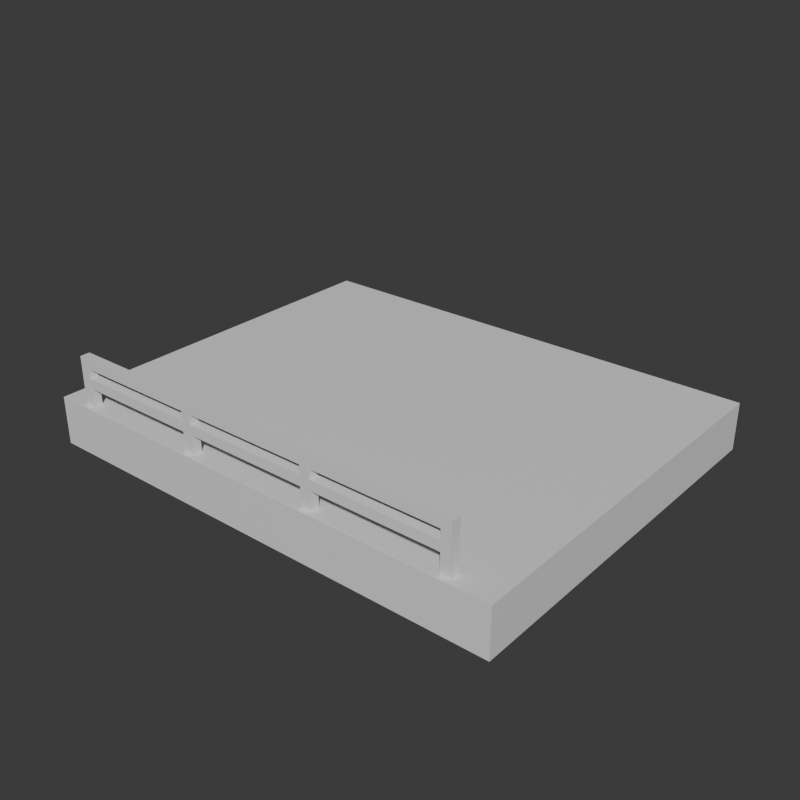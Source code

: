 # Source: Stage_Building_Amusement_Top_01.blend  (saved by Blender 5.2.45; exported with 4.5.12 LTS)
import bpy
from mathutils import Matrix  # noqa: F401  (used for matrix-valued properties, if any)

bpy.ops.wm.read_factory_settings(use_empty=True)
scene = bpy.context.scene
scene.name = 'Scene'

# ---- collections
col_collection = bpy.data.collections.new('Collection'); scene.collection.children.link(col_collection)

# ---- materials (node trees are filled in below, after node groups)
mat_concrete = bpy.data.materials.new('Concrete')
mat_concrete.diffuse_color = (0.6, 0.6, 0.6, 1.0)
mat_metal = bpy.data.materials.new('Metal')
mat_metal.diffuse_color = (0.3, 0.3, 0.35, 1.0)
mat_rebar = bpy.data.materials.new('Rebar')
mat_rebar.diffuse_color = (0.15, 0.25, 0.6, 1.0)

# ---- material node trees
mat_concrete.use_nodes = True; mat_concrete.node_tree.nodes.clear()
_N = mat_concrete.node_tree.nodes; _L = mat_concrete.node_tree.links
n0 = _N.new('ShaderNodeBsdfPrincipled'); n0.name = 'Principled BSDF'; n0.location = (-200, 100)
n0.inputs[10].default_value = 0.005
n1 = _N.new('ShaderNodeOutputMaterial'); n1.name = 'Material Output'; n1.location = (200, 100)
_L.new(n0.outputs[0], n1.inputs[0])
n1.is_active_output = True
mat_metal.use_nodes = True; mat_metal.node_tree.nodes.clear()
_N = mat_metal.node_tree.nodes; _L = mat_metal.node_tree.links
n0 = _N.new('ShaderNodeBsdfPrincipled'); n0.name = 'Principled BSDF'; n0.location = (-200, 100)
n0.inputs[10].default_value = 0.005
n1 = _N.new('ShaderNodeOutputMaterial'); n1.name = 'Material Output'; n1.location = (200, 100)
_L.new(n0.outputs[0], n1.inputs[0])
n1.is_active_output = True
mat_rebar.use_nodes = True; mat_rebar.node_tree.nodes.clear()
_N = mat_rebar.node_tree.nodes; _L = mat_rebar.node_tree.links
n0 = _N.new('ShaderNodeBsdfPrincipled'); n0.name = 'Principled BSDF'; n0.location = (-200, 100)
n0.inputs[10].default_value = 0.005
n1 = _N.new('ShaderNodeOutputMaterial'); n1.name = 'Material Output'; n1.location = (200, 100)
_L.new(n0.outputs[0], n1.inputs[0])
n1.is_active_output = True

# ---- world
world_world = bpy.data.worlds.new('World'); scene.world = world_world
world_world.use_nodes = True; world_world.node_tree.nodes.clear()
_N = world_world.node_tree.nodes; _L = world_world.node_tree.links
n0 = _N.new('ShaderNodeOutputWorld'); n0.name = 'World Output'; n0.location = (200, 100)
n1 = _N.new('ShaderNodeBackground'); n1.name = 'Background'; n1.location = (-200, 100)
n1.inputs[0].default_value = (0.05088, 0.05088, 0.05088, 1.0)
_L.new(n1.outputs[0], n0.inputs[0])
n0.is_active_output = True
world_world.color = (0.05088, 0.05088, 0.05088)
world_world.sun_shadow_jitter_overblur = 0.0

# ---- meshes
me_stage_building_amusement_top_01_concrete = bpy.data.meshes.new('Stage_Building_Amusement_Top_01_Concrete')
me_stage_building_amusement_top_01_concrete.from_pydata([(-20.0, -16.0, 3.2), (20.0, -16.0, 3.2), (-20.0, 16.0, 3.2), (20.0, 16.0, 3.2), (-20.0, -16.0, 4.0), (20.0, -16.0, 4.0), (-20.0, 16.0, 4.0), (20.0, 16.0, 4.0), (-20.0, -16.0, 0.0), (20.0, -16.0, 0.0), (-20.0, -15.6, 0.0), (20.0, -15.6, 0.0), (-20.0, -16.0, 3.2), (20.0, -16.0, 3.2), (-20.0, -15.6, 3.2), (20.0, -15.6, 3.2), (-20.0, -15.2, 0.0), (20.0, -15.2, 0.0), (-20.0, -14.8, 0.0), (20.0, -14.8, 0.0), (-20.0, -15.2, 3.2), (20.0, -15.2, 3.2), (-20.0, -14.8, 3.2), (20.0, -14.8, 3.2), (-20.0, -15.6, 0.0), (-19.6, -15.6, 0.0), (-20.0, -15.2, 0.0), (-19.6, -15.2, 0.0), (-20.0, -15.6, 3.2), (-19.6, -15.6, 3.2), (-20.0, -15.2, 3.2), (-19.6, -15.2, 3.2), (19.6, -15.6, 0.0), (20.0, -15.6, 0.0), (19.6, -15.2, 0.0), (20.0, -15.2, 0.0), (19.6, -15.6, 3.2), (20.0, -15.6, 3.2), (19.6, -15.2, 3.2), (20.0, -15.2, 3.2), (-20.0, 14.8, 0.0), (20.0, 14.8, 0.0), (-20.0, 15.2, 0.0), (20.0, 15.2, 0.0), (-20.0, 14.8, 3.2), (20.0, 14.8, 3.2), (-20.0, 15.2, 3.2), (20.0, 15.2, 3.2), (-20.0, 15.6, 0.0), (20.0, 15.6, 0.0), (-20.0, 16.0, 0.0), (20.0, 16.0, 0.0), (-20.0, 15.6, 3.2), (20.0, 15.6, 3.2), (-20.0, 16.0, 3.2), (20.0, 16.0, 3.2), (-20.0, 15.2, 0.0), (-19.6, 15.2, 0.0), (-20.0, 15.6, 0.0), (-19.6, 15.6, 0.0), (-20.0, 15.2, 3.2), (-19.6, 15.2, 3.2), (-20.0, 15.6, 3.2), (-19.6, 15.6, 3.2), (19.6, 15.2, 0.0), (20.0, 15.2, 0.0), (19.6, 15.6, 0.0), (20.0, 15.6, 0.0), (19.6, 15.2, 3.2), (20.0, 15.2, 3.2), (19.6, 15.6, 3.2), (20.0, 15.6, 3.2), (-20.0, -14.8, 0.0), (-19.6, -14.8, 0.0), (-20.0, 14.8, 0.0), (-19.6, 14.8, 0.0), (-20.0, -14.8, 3.2), (-19.6, -14.8, 3.2), (-20.0, 14.8, 3.2), (-19.6, 14.8, 3.2), (-19.2, -14.8, 0.0), (-18.8, -14.8, 0.0), (-19.2, 14.8, 0.0), (-18.8, 14.8, 0.0), (-19.2, -14.8, 3.2), (-18.8, -14.8, 3.2), (-19.2, 14.8, 3.2), (-18.8, 14.8, 3.2), (-19.6, -14.8, 0.0), (-19.2, -14.8, 0.0), (-19.6, -14.4, 0.0), (-19.2, -14.4, 0.0), (-19.6, -14.8, 3.2), (-19.2, -14.8, 3.2), (-19.6, -14.4, 3.2), (-19.2, -14.4, 3.2), (-19.6, 14.4, 0.0), (-19.2, 14.4, 0.0), (-19.6, 14.8, 0.0), (-19.2, 14.8, 0.0), (-19.6, 14.4, 3.2), (-19.2, 14.4, 3.2), (-19.6, 14.8, 3.2), (-19.2, 14.8, 3.2), (18.8, -14.8, 0.0), (19.2, -14.8, 0.0), (18.8, 14.8, 0.0), (19.2, 14.8, 0.0), (18.8, -14.8, 3.2), (19.2, -14.8, 3.2), (18.8, 14.8, 3.2), (19.2, 14.8, 3.2), (19.6, -14.8, 0.0), (20.0, -14.8, 0.0), (19.6, 14.8, 0.0), (20.0, 14.8, 0.0), (19.6, -14.8, 3.2), (20.0, -14.8, 3.2), (19.6, 14.8, 3.2), (20.0, 14.8, 3.2), (19.2, -14.8, 0.0), (19.6, -14.8, 0.0), (19.2, -14.4, 0.0), (19.6, -14.4, 0.0), (19.2, -14.8, 3.2), (19.6, -14.8, 3.2), (19.2, -14.4, 3.2), (19.6, -14.4, 3.2), (19.2, 14.4, 0.0), (19.6, 14.4, 0.0), (19.2, 14.8, 0.0), (19.6, 14.8, 0.0), (19.2, 14.4, 3.2), (19.6, 14.4, 3.2), (19.2, 14.8, 3.2), (19.6, 14.8, 3.2), (-7.2, -5.6, 0.0), (-5.6, -5.6, 0.0), (-7.2, -4.0, 0.0), (-5.6, -4.0, 0.0), (-7.2, -5.6, 3.2), (-5.6, -5.6, 3.2), (-7.2, -4.0, 3.2), (-5.6, -4.0, 3.2), (-7.2, 4.8, 0.0), (-5.6, 4.8, 0.0), (-7.2, 6.4, 0.0), (-5.6, 6.4, 0.0), (-7.2, 4.8, 3.2), (-5.6, 4.8, 3.2), (-7.2, 6.4, 3.2), (-5.6, 6.4, 3.2), (5.6, -5.6, 0.0), (7.2, -5.6, 0.0), (5.6, -4.0, 0.0), (7.2, -4.0, 0.0), (5.6, -5.6, 3.2), (7.2, -5.6, 3.2), (5.6, -4.0, 3.2), (7.2, -4.0, 3.2), (5.6, 4.8, 0.0), (7.2, 4.8, 0.0), (5.6, 6.4, 0.0), (7.2, 6.4, 0.0), (5.6, 4.8, 3.2), (7.2, 4.8, 3.2), (5.6, 6.4, 3.2), (7.2, 6.4, 3.2)], [], [(0, 2, 3, 1), (4, 5, 7, 6), (0, 1, 5, 4), (2, 6, 7, 3), (0, 4, 6, 2), (1, 3, 7, 5), (8, 10, 11, 9), (12, 13, 15, 14), (8, 9, 13, 12), (10, 14, 15, 11), (8, 12, 14, 10), (9, 11, 15, 13), (16, 18, 19, 17), (20, 21, 23, 22), (16, 17, 21, 20), (18, 22, 23, 19), (16, 20, 22, 18), (17, 19, 23, 21), (24, 26, 27, 25), (28, 29, 31, 30), (24, 25, 29, 28), (26, 30, 31, 27), (24, 28, 30, 26), (25, 27, 31, 29), (32, 34, 35, 33), (36, 37, 39, 38), (32, 33, 37, 36), (34, 38, 39, 35), (32, 36, 38, 34), (33, 35, 39, 37), (40, 42, 43, 41), (44, 45, 47, 46), (40, 41, 45, 44), (42, 46, 47, 43), (40, 44, 46, 42), (41, 43, 47, 45), (48, 50, 51, 49), (52, 53, 55, 54), (48, 49, 53, 52), (50, 54, 55, 51), (48, 52, 54, 50), (49, 51, 55, 53), (56, 58, 59, 57), (60, 61, 63, 62), (56, 57, 61, 60), (58, 62, 63, 59), (56, 60, 62, 58), (57, 59, 63, 61), (64, 66, 67, 65), (68, 69, 71, 70), (64, 65, 69, 68), (66, 70, 71, 67), (64, 68, 70, 66), (65, 67, 71, 69), (72, 74, 75, 73), (76, 77, 79, 78), (72, 73, 77, 76), (74, 78, 79, 75), (72, 76, 78, 74), (73, 75, 79, 77), (80, 82, 83, 81), (84, 85, 87, 86), (80, 81, 85, 84), (82, 86, 87, 83), (80, 84, 86, 82), (81, 83, 87, 85), (88, 90, 91, 89), (92, 93, 95, 94), (88, 89, 93, 92), (90, 94, 95, 91), (88, 92, 94, 90), (89, 91, 95, 93), (96, 98, 99, 97), (100, 101, 103, 102), (96, 97, 101, 100), (98, 102, 103, 99), (96, 100, 102, 98), (97, 99, 103, 101), (104, 106, 107, 105), (108, 109, 111, 110), (104, 105, 109, 108), (106, 110, 111, 107), (104, 108, 110, 106), (105, 107, 111, 109), (112, 114, 115, 113), (116, 117, 119, 118), (112, 113, 117, 116), (114, 118, 119, 115), (112, 116, 118, 114), (113, 115, 119, 117), (120, 122, 123, 121), (124, 125, 127, 126), (120, 121, 125, 124), (122, 126, 127, 123), (120, 124, 126, 122), (121, 123, 127, 125), (128, 130, 131, 129), (132, 133, 135, 134), (128, 129, 133, 132), (130, 134, 135, 131), (128, 132, 134, 130), (129, 131, 135, 133), (136, 138, 139, 137), (140, 141, 143, 142), (136, 137, 141, 140), (138, 142, 143, 139), (136, 140, 142, 138), (137, 139, 143, 141), (144, 146, 147, 145), (148, 149, 151, 150), (144, 145, 149, 148), (146, 150, 151, 147), (144, 148, 150, 146), (145, 147, 151, 149), (152, 154, 155, 153), (156, 157, 159, 158), (152, 153, 157, 156), (154, 158, 159, 155), (152, 156, 158, 154), (153, 155, 159, 157), (160, 162, 163, 161), (164, 165, 167, 166), (160, 161, 165, 164), (162, 166, 167, 163), (160, 164, 166, 162), (161, 163, 167, 165)])
me_stage_building_amusement_top_01_concrete.materials.append(mat_concrete)
me_stage_building_amusement_top_01_concrete.update()
me_stage_building_amusement_top_01_metal = bpy.data.meshes.new('Stage_Building_Amusement_Top_01_Metal')
me_stage_building_amusement_top_01_metal.from_pydata([(-17.6, -15.6, 4.0), (-16.8, -15.6, 4.0), (-17.6, -14.8, 4.0), (-16.8, -14.8, 4.0), (-17.6, -15.6, 8.0), (-16.8, -15.6, 8.0), (-17.6, -14.8, 8.0), (-16.8, -14.8, 8.0), (-6.4, -15.6, 4.0), (-5.6, -15.6, 4.0), (-6.4, -14.8, 4.0), (-5.6, -14.8, 4.0), (-6.4, -15.6, 8.0), (-5.6, -15.6, 8.0), (-6.4, -14.8, 8.0), (-5.6, -14.8, 8.0), (4.8, -15.6, 4.0), (5.6, -15.6, 4.0), (4.8, -14.8, 4.0), (5.6, -14.8, 4.0), (4.8, -15.6, 8.0), (5.6, -15.6, 8.0), (4.8, -14.8, 8.0), (5.6, -14.8, 8.0), (16.0, -15.6, 4.0), (16.8, -15.6, 4.0), (16.0, -14.8, 4.0), (16.8, -14.8, 4.0), (16.0, -15.6, 8.0), (16.8, -15.6, 8.0), (16.0, -14.8, 8.0), (16.8, -14.8, 8.0), (-16.8, -15.6, 7.2), (-6.4, -15.6, 7.2), (-16.8, -14.8, 7.2), (-6.4, -14.8, 7.2), (-16.8, -15.6, 8.0), (-6.4, -15.6, 8.0), (-16.8, -14.8, 8.0), (-6.4, -14.8, 8.0), (-16.8, -15.6, 5.6), (-6.4, -15.6, 5.6), (-16.8, -14.8, 5.6), (-6.4, -14.8, 5.6), (-16.8, -15.6, 6.4), (-6.4, -15.6, 6.4), (-16.8, -14.8, 6.4), (-6.4, -14.8, 6.4), (-5.6, -15.6, 7.2), (4.8, -15.6, 7.2), (-5.6, -14.8, 7.2), (4.8, -14.8, 7.2), (-5.6, -15.6, 8.0), (4.8, -15.6, 8.0), (-5.6, -14.8, 8.0), (4.8, -14.8, 8.0), (-5.6, -15.6, 5.6), (4.8, -15.6, 5.6), (-5.6, -14.8, 5.6), (4.8, -14.8, 5.6), (-5.6, -15.6, 6.4), (4.8, -15.6, 6.4), (-5.6, -14.8, 6.4), (4.8, -14.8, 6.4), (5.6, -15.6, 7.2), (16.0, -15.6, 7.2), (5.6, -14.8, 7.2), (16.0, -14.8, 7.2), (5.6, -15.6, 8.0), (16.0, -15.6, 8.0), (5.6, -14.8, 8.0), (16.0, -14.8, 8.0), (5.6, -15.6, 5.6), (16.0, -15.6, 5.6), (5.6, -14.8, 5.6), (16.0, -14.8, 5.6), (5.6, -15.6, 6.4), (16.0, -15.6, 6.4), (5.6, -14.8, 6.4), (16.0, -14.8, 6.4)], [], [(0, 2, 3, 1), (4, 5, 7, 6), (0, 1, 5, 4), (2, 6, 7, 3), (0, 4, 6, 2), (1, 3, 7, 5), (8, 10, 11, 9), (12, 13, 15, 14), (8, 9, 13, 12), (10, 14, 15, 11), (8, 12, 14, 10), (9, 11, 15, 13), (16, 18, 19, 17), (20, 21, 23, 22), (16, 17, 21, 20), (18, 22, 23, 19), (16, 20, 22, 18), (17, 19, 23, 21), (24, 26, 27, 25), (28, 29, 31, 30), (24, 25, 29, 28), (26, 30, 31, 27), (24, 28, 30, 26), (25, 27, 31, 29), (32, 34, 35, 33), (36, 37, 39, 38), (32, 33, 37, 36), (34, 38, 39, 35), (32, 36, 38, 34), (33, 35, 39, 37), (40, 42, 43, 41), (44, 45, 47, 46), (40, 41, 45, 44), (42, 46, 47, 43), (40, 44, 46, 42), (41, 43, 47, 45), (48, 50, 51, 49), (52, 53, 55, 54), (48, 49, 53, 52), (50, 54, 55, 51), (48, 52, 54, 50), (49, 51, 55, 53), (56, 58, 59, 57), (60, 61, 63, 62), (56, 57, 61, 60), (58, 62, 63, 59), (56, 60, 62, 58), (57, 59, 63, 61), (64, 66, 67, 65), (68, 69, 71, 70), (64, 65, 69, 68), (66, 70, 71, 67), (64, 68, 70, 66), (65, 67, 71, 69), (72, 74, 75, 73), (76, 77, 79, 78), (72, 73, 77, 76), (74, 78, 79, 75), (72, 76, 78, 74), (73, 75, 79, 77)])
me_stage_building_amusement_top_01_metal.materials.append(mat_metal)
me_stage_building_amusement_top_01_metal.update()
me_stage_building_amusement_top_01_rebar = bpy.data.meshes.new('Stage_Building_Amusement_Top_01_Rebar')
me_stage_building_amusement_top_01_rebar.from_pydata([(-19.6, -15.6, 0.0), (19.6, -15.6, 0.0), (-19.6, -15.2, 0.0), (19.6, -15.2, 0.0), (-19.6, -15.6, 3.2), (19.6, -15.6, 3.2), (-19.6, -15.2, 3.2), (19.6, -15.2, 3.2), (-19.6, 15.2, 0.0), (19.6, 15.2, 0.0), (-19.6, 15.6, 0.0), (19.6, 15.6, 0.0), (-19.6, 15.2, 3.2), (19.6, 15.2, 3.2), (-19.6, 15.6, 3.2), (19.6, 15.6, 3.2), (-19.6, -14.4, 0.0), (-19.2, -14.4, 0.0), (-19.6, 14.4, 0.0), (-19.2, 14.4, 0.0), (-19.6, -14.4, 3.2), (-19.2, -14.4, 3.2), (-19.6, 14.4, 3.2), (-19.2, 14.4, 3.2), (19.2, -14.4, 0.0), (19.6, -14.4, 0.0), (19.2, 14.4, 0.0), (19.6, 14.4, 0.0), (19.2, -14.4, 3.2), (19.6, -14.4, 3.2), (19.2, 14.4, 3.2), (19.6, 14.4, 3.2)], [], [(0, 2, 3, 1), (4, 5, 7, 6), (0, 1, 5, 4), (2, 6, 7, 3), (0, 4, 6, 2), (1, 3, 7, 5), (8, 10, 11, 9), (12, 13, 15, 14), (8, 9, 13, 12), (10, 14, 15, 11), (8, 12, 14, 10), (9, 11, 15, 13), (16, 18, 19, 17), (20, 21, 23, 22), (16, 17, 21, 20), (18, 22, 23, 19), (16, 20, 22, 18), (17, 19, 23, 21), (24, 26, 27, 25), (28, 29, 31, 30), (24, 25, 29, 28), (26, 30, 31, 27), (24, 28, 30, 26), (25, 27, 31, 29)])
me_stage_building_amusement_top_01_rebar.materials.append(mat_rebar)
me_stage_building_amusement_top_01_rebar.update()

# ---- objects
ob_stage_building_amusement_top_01 = bpy.data.objects.new('Stage_Building_Amusement_Top_01', None)
ob_stage_building_amusement_top_01_concrete = bpy.data.objects.new('Stage_Building_Amusement_Top_01_Concrete', me_stage_building_amusement_top_01_concrete)
ob_stage_building_amusement_top_01_metal = bpy.data.objects.new('Stage_Building_Amusement_Top_01_Metal', me_stage_building_amusement_top_01_metal)
ob_stage_building_amusement_top_01_rebar = bpy.data.objects.new('Stage_Building_Amusement_Top_01_Rebar', me_stage_building_amusement_top_01_rebar)

# ---- transforms, parenting, visibility, modifiers, constraints
ob_stage_building_amusement_top_01.location = (0.0, 0.0, 0.0)
ob_stage_building_amusement_top_01_concrete.parent = ob_stage_building_amusement_top_01
ob_stage_building_amusement_top_01_concrete.location = (0.0, 0.0, 0.0)
ob_stage_building_amusement_top_01_metal.parent = ob_stage_building_amusement_top_01
ob_stage_building_amusement_top_01_metal.location = (0.0, 0.0, 0.0)
ob_stage_building_amusement_top_01_rebar.parent = ob_stage_building_amusement_top_01
ob_stage_building_amusement_top_01_rebar.location = (0.0, 0.0, 0.0)

# ---- collection membership
col_collection.objects.link(ob_stage_building_amusement_top_01)
col_collection.objects.link(ob_stage_building_amusement_top_01_concrete)
col_collection.objects.link(ob_stage_building_amusement_top_01_metal)
col_collection.objects.link(ob_stage_building_amusement_top_01_rebar)

# ---- scene / render settings (as saved in the file)
scene.frame_start = 1; scene.frame_end = 250; scene.frame_set(1)
scene.render.engine = 'BLENDER_EEVEE_NEXT'
scene.render.resolution_x = 900
scene.render.resolution_y = 900
scene.render.bake_bias = 0.0
scene.render.bake_samples = 0
scene.render.compositor_device = 'GPU'
scene.eevee.use_volume_custom_range = False
scene.eevee.fast_gi_thickness_near = 0.1
scene.eevee.fast_gi_thickness_far = 0.0
scene.eevee.ray_tracing_options.screen_trace_thickness = 0.1
bpy.context.view_layer.update()

# ---- added for rendering (the .blend has no active camera and no usable light): camera, sun
cam_auto = bpy.data.cameras.new('AutoCamera')
cam_auto.lens = 50.0
cam_auto.sensor_width = 36.0
cam_auto.clip_end = 1000.0
ob_auto_camera = bpy.data.objects.new('AutoCamera', cam_auto)
scene.collection.objects.link(ob_auto_camera)
ob_auto_camera.location = (47.9691, -57.563, 42.3753)
ob_auto_camera.rotation_euler = (1.09748, -7.21219e-08, 0.694738)
scene.camera = ob_auto_camera
light_auto_sun = bpy.data.lights.new('AutoSun', 'SUN')
light_auto_sun.energy = 3.0
light_auto_sun.angle = 0.0523599
ob_auto_sun = bpy.data.objects.new('AutoSun', light_auto_sun)
scene.collection.objects.link(ob_auto_sun)
ob_auto_sun.rotation_euler = (0.872665, 0.174533, 0.523599)
bpy.context.view_layer.update()
